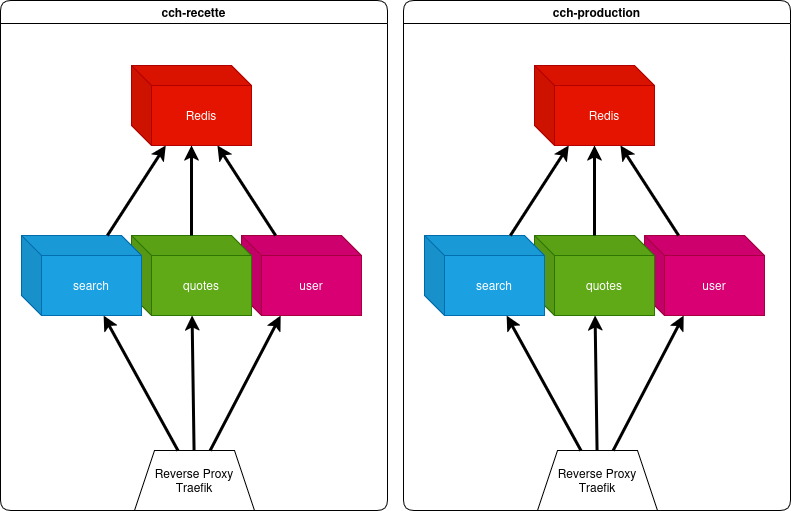

The diagram above was exported from draw.io. Its source (the exported page's mxGraphModel, read from the mxfile embedded in the PNG):
<mxGraphModel dx="1426" dy="711" grid="1" gridSize="10" guides="1" tooltips="1" connect="1" arrows="1" fold="1" page="1" pageScale="1" pageWidth="827" pageHeight="1169" math="0" shadow="0">
  <root>
    <mxCell id="0" />
    <mxCell id="1" parent="0" />
    <mxCell id="ZRaU7N_DoGs_cMxXhCEI-3" parent="1" style="swimlane;whiteSpace=wrap;html=1;rounded=1;glass=0;" value="cch-production" vertex="1">
      <mxGeometry height="510" width="387" x="430" y="75" as="geometry">
        <mxRectangle height="30" width="120" x="430" y="75" as="alternateBounds" />
      </mxGeometry>
    </mxCell>
    <mxCell id="ZRaU7N_DoGs_cMxXhCEI-26" connectable="0" parent="ZRaU7N_DoGs_cMxXhCEI-3" style="group;rounded=1;" value="" vertex="1">
      <mxGeometry height="80" width="120" x="130" y="65" as="geometry" />
    </mxCell>
    <mxCell id="ZRaU7N_DoGs_cMxXhCEI-27" parent="ZRaU7N_DoGs_cMxXhCEI-26" style="shape=cube;whiteSpace=wrap;html=1;boundedLbl=1;backgroundOutline=1;darkOpacity=0.05;darkOpacity2=0.1;fillColor=#e51400;fontColor=#ffffff;strokeColor=#B20000;shadow=0;" value="Redis" vertex="1">
      <mxGeometry height="80" width="120" x="1" as="geometry" />
    </mxCell>
    <mxCell id="ZRaU7N_DoGs_cMxXhCEI-10" connectable="0" parent="ZRaU7N_DoGs_cMxXhCEI-3" style="group" value="" vertex="1">
      <mxGeometry height="80" width="120" x="240" y="235" as="geometry" />
    </mxCell>
    <mxCell id="ZRaU7N_DoGs_cMxXhCEI-11" parent="ZRaU7N_DoGs_cMxXhCEI-10" style="shape=cube;whiteSpace=wrap;html=1;boundedLbl=1;backgroundOutline=1;darkOpacity=0.05;darkOpacity2=0.1;fillColor=#d80073;fontColor=#ffffff;strokeColor=#A50040;" value="&lt;div&gt;user&lt;/div&gt;" vertex="1">
      <mxGeometry height="80" width="120" x="1" as="geometry" />
    </mxCell>
    <mxCell id="ZRaU7N_DoGs_cMxXhCEI-18" connectable="0" parent="ZRaU7N_DoGs_cMxXhCEI-3" style="group" value="" vertex="1">
      <mxGeometry height="80" width="120" x="130" y="235" as="geometry" />
    </mxCell>
    <mxCell id="ZRaU7N_DoGs_cMxXhCEI-19" parent="ZRaU7N_DoGs_cMxXhCEI-18" style="shape=cube;whiteSpace=wrap;html=1;boundedLbl=1;backgroundOutline=1;darkOpacity=0.05;darkOpacity2=0.1;fillColor=#60a917;fontColor=#ffffff;strokeColor=#2D7600;" value="&lt;div&gt;quotes&lt;/div&gt;" vertex="1">
      <mxGeometry height="80" width="120" x="1" as="geometry" />
    </mxCell>
    <mxCell id="ZRaU7N_DoGs_cMxXhCEI-22" connectable="0" parent="ZRaU7N_DoGs_cMxXhCEI-3" style="group" value="" vertex="1">
      <mxGeometry height="80" width="120" x="20" y="235" as="geometry" />
    </mxCell>
    <mxCell id="ZRaU7N_DoGs_cMxXhCEI-23" parent="ZRaU7N_DoGs_cMxXhCEI-22" style="shape=cube;whiteSpace=wrap;html=1;boundedLbl=1;backgroundOutline=1;darkOpacity=0.05;darkOpacity2=0.1;fillColor=#1ba1e2;fontColor=#ffffff;strokeColor=#006EAF;" value="&lt;div&gt;search&lt;/div&gt;" vertex="1">
      <mxGeometry height="80" width="120" x="1" as="geometry" />
    </mxCell>
    <mxCell id="ZRaU7N_DoGs_cMxXhCEI-34" edge="1" parent="ZRaU7N_DoGs_cMxXhCEI-3" source="ZRaU7N_DoGs_cMxXhCEI-23" style="endArrow=classic;html=1;rounded=0;strokeWidth=3;" target="ZRaU7N_DoGs_cMxXhCEI-27" value="">
      <mxGeometry height="50" relative="1" width="50" as="geometry">
        <mxPoint x="-10" y="645" as="sourcePoint" />
        <mxPoint x="40" y="595" as="targetPoint" />
      </mxGeometry>
    </mxCell>
    <mxCell id="ZRaU7N_DoGs_cMxXhCEI-35" edge="1" parent="ZRaU7N_DoGs_cMxXhCEI-3" source="ZRaU7N_DoGs_cMxXhCEI-19" style="endArrow=classic;html=1;rounded=0;strokeWidth=3;" target="ZRaU7N_DoGs_cMxXhCEI-27" value="">
      <mxGeometry height="50" relative="1" width="50" as="geometry">
        <mxPoint x="180" y="265" as="sourcePoint" />
        <mxPoint x="310" y="175" as="targetPoint" />
      </mxGeometry>
    </mxCell>
    <mxCell id="ZRaU7N_DoGs_cMxXhCEI-36" edge="1" parent="ZRaU7N_DoGs_cMxXhCEI-3" source="ZRaU7N_DoGs_cMxXhCEI-11" style="endArrow=classic;html=1;rounded=0;strokeWidth=3;" target="ZRaU7N_DoGs_cMxXhCEI-27" value="">
      <mxGeometry height="50" relative="1" width="50" as="geometry">
        <mxPoint x="230" y="345" as="sourcePoint" />
        <mxPoint x="250" y="255" as="targetPoint" />
      </mxGeometry>
    </mxCell>
    <mxCell id="ZRaU7N_DoGs_cMxXhCEI-37" parent="ZRaU7N_DoGs_cMxXhCEI-3" style="shape=trapezoid;perimeter=trapezoidPerimeter;whiteSpace=wrap;html=1;fixedSize=1;" value="Reverse Proxy Traefik" vertex="1">
      <mxGeometry height="60" width="120" x="134" y="450" as="geometry" />
    </mxCell>
    <mxCell id="ZRaU7N_DoGs_cMxXhCEI-38" edge="1" parent="ZRaU7N_DoGs_cMxXhCEI-3" source="ZRaU7N_DoGs_cMxXhCEI-37" style="endArrow=classic;html=1;rounded=0;strokeWidth=3;" target="ZRaU7N_DoGs_cMxXhCEI-11" value="">
      <mxGeometry height="50" relative="1" width="50" as="geometry">
        <mxPoint x="140" y="275" as="sourcePoint" />
        <mxPoint x="223" y="185" as="targetPoint" />
      </mxGeometry>
    </mxCell>
    <mxCell id="ZRaU7N_DoGs_cMxXhCEI-39" edge="1" parent="ZRaU7N_DoGs_cMxXhCEI-3" source="ZRaU7N_DoGs_cMxXhCEI-37" style="endArrow=classic;html=1;rounded=0;strokeWidth=3;" target="ZRaU7N_DoGs_cMxXhCEI-23" value="">
      <mxGeometry height="50" relative="1" width="50" as="geometry">
        <mxPoint x="200" y="295" as="sourcePoint" />
        <mxPoint x="200" y="205" as="targetPoint" />
      </mxGeometry>
    </mxCell>
    <mxCell id="ZRaU7N_DoGs_cMxXhCEI-40" edge="1" parent="ZRaU7N_DoGs_cMxXhCEI-3" source="ZRaU7N_DoGs_cMxXhCEI-37" style="endArrow=classic;html=1;rounded=0;strokeWidth=3;" target="ZRaU7N_DoGs_cMxXhCEI-19" value="">
      <mxGeometry height="50" relative="1" width="50" as="geometry">
        <mxPoint x="234" y="470" as="sourcePoint" />
        <mxPoint x="160" y="335" as="targetPoint" />
      </mxGeometry>
    </mxCell>
    <mxCell id="ZRaU7N_DoGs_cMxXhCEI-41" parent="1" style="swimlane;whiteSpace=wrap;html=1;rounded=1;glass=0;" value="cch-recette" vertex="1">
      <mxGeometry height="510" width="387" x="27" y="75" as="geometry">
        <mxRectangle height="30" width="120" x="27" y="75" as="alternateBounds" />
      </mxGeometry>
    </mxCell>
    <mxCell id="ZRaU7N_DoGs_cMxXhCEI-42" connectable="0" parent="ZRaU7N_DoGs_cMxXhCEI-41" style="group;rounded=1;" value="" vertex="1">
      <mxGeometry height="80" width="120" x="130" y="65" as="geometry" />
    </mxCell>
    <mxCell id="ZRaU7N_DoGs_cMxXhCEI-43" parent="ZRaU7N_DoGs_cMxXhCEI-42" style="shape=cube;whiteSpace=wrap;html=1;boundedLbl=1;backgroundOutline=1;darkOpacity=0.05;darkOpacity2=0.1;fillColor=#e51400;fontColor=#ffffff;strokeColor=#B20000;shadow=0;" value="Redis" vertex="1">
      <mxGeometry height="80" width="120" x="1" as="geometry" />
    </mxCell>
    <mxCell id="ZRaU7N_DoGs_cMxXhCEI-44" connectable="0" parent="ZRaU7N_DoGs_cMxXhCEI-41" style="group" value="" vertex="1">
      <mxGeometry height="80" width="120" x="240" y="235" as="geometry" />
    </mxCell>
    <mxCell id="ZRaU7N_DoGs_cMxXhCEI-45" parent="ZRaU7N_DoGs_cMxXhCEI-44" style="shape=cube;whiteSpace=wrap;html=1;boundedLbl=1;backgroundOutline=1;darkOpacity=0.05;darkOpacity2=0.1;fillColor=#d80073;fontColor=#ffffff;strokeColor=#A50040;" value="&lt;div&gt;user&lt;/div&gt;" vertex="1">
      <mxGeometry height="80" width="120" x="1" as="geometry" />
    </mxCell>
    <mxCell id="ZRaU7N_DoGs_cMxXhCEI-46" connectable="0" parent="ZRaU7N_DoGs_cMxXhCEI-41" style="group" value="" vertex="1">
      <mxGeometry height="80" width="120" x="130" y="235" as="geometry" />
    </mxCell>
    <mxCell id="ZRaU7N_DoGs_cMxXhCEI-47" parent="ZRaU7N_DoGs_cMxXhCEI-46" style="shape=cube;whiteSpace=wrap;html=1;boundedLbl=1;backgroundOutline=1;darkOpacity=0.05;darkOpacity2=0.1;fillColor=#60a917;fontColor=#ffffff;strokeColor=#2D7600;" value="&lt;div&gt;quotes&lt;/div&gt;" vertex="1">
      <mxGeometry height="80" width="120" x="1" as="geometry" />
    </mxCell>
    <mxCell id="ZRaU7N_DoGs_cMxXhCEI-48" connectable="0" parent="ZRaU7N_DoGs_cMxXhCEI-41" style="group" value="" vertex="1">
      <mxGeometry height="80" width="120" x="20" y="235" as="geometry" />
    </mxCell>
    <mxCell id="ZRaU7N_DoGs_cMxXhCEI-49" parent="ZRaU7N_DoGs_cMxXhCEI-48" style="shape=cube;whiteSpace=wrap;html=1;boundedLbl=1;backgroundOutline=1;darkOpacity=0.05;darkOpacity2=0.1;fillColor=#1ba1e2;fontColor=#ffffff;strokeColor=#006EAF;" value="&lt;div&gt;search&lt;/div&gt;" vertex="1">
      <mxGeometry height="80" width="120" x="1" as="geometry" />
    </mxCell>
    <mxCell id="ZRaU7N_DoGs_cMxXhCEI-50" edge="1" parent="ZRaU7N_DoGs_cMxXhCEI-41" source="ZRaU7N_DoGs_cMxXhCEI-49" style="endArrow=classic;html=1;rounded=0;strokeWidth=3;" target="ZRaU7N_DoGs_cMxXhCEI-43" value="">
      <mxGeometry height="50" relative="1" width="50" as="geometry">
        <mxPoint x="-10" y="645" as="sourcePoint" />
        <mxPoint x="40" y="595" as="targetPoint" />
      </mxGeometry>
    </mxCell>
    <mxCell id="ZRaU7N_DoGs_cMxXhCEI-51" edge="1" parent="ZRaU7N_DoGs_cMxXhCEI-41" source="ZRaU7N_DoGs_cMxXhCEI-47" style="endArrow=classic;html=1;rounded=0;strokeWidth=3;" target="ZRaU7N_DoGs_cMxXhCEI-43" value="">
      <mxGeometry height="50" relative="1" width="50" as="geometry">
        <mxPoint x="180" y="265" as="sourcePoint" />
        <mxPoint x="310" y="175" as="targetPoint" />
      </mxGeometry>
    </mxCell>
    <mxCell id="ZRaU7N_DoGs_cMxXhCEI-52" edge="1" parent="ZRaU7N_DoGs_cMxXhCEI-41" source="ZRaU7N_DoGs_cMxXhCEI-45" style="endArrow=classic;html=1;rounded=0;strokeWidth=3;" target="ZRaU7N_DoGs_cMxXhCEI-43" value="">
      <mxGeometry height="50" relative="1" width="50" as="geometry">
        <mxPoint x="230" y="345" as="sourcePoint" />
        <mxPoint x="250" y="255" as="targetPoint" />
      </mxGeometry>
    </mxCell>
    <mxCell id="ZRaU7N_DoGs_cMxXhCEI-53" parent="ZRaU7N_DoGs_cMxXhCEI-41" style="shape=trapezoid;perimeter=trapezoidPerimeter;whiteSpace=wrap;html=1;fixedSize=1;" value="Reverse Proxy Traefik" vertex="1">
      <mxGeometry height="60" width="120" x="134" y="450" as="geometry" />
    </mxCell>
    <mxCell id="ZRaU7N_DoGs_cMxXhCEI-54" edge="1" parent="ZRaU7N_DoGs_cMxXhCEI-41" source="ZRaU7N_DoGs_cMxXhCEI-53" style="endArrow=classic;html=1;rounded=0;strokeWidth=3;" target="ZRaU7N_DoGs_cMxXhCEI-45" value="">
      <mxGeometry height="50" relative="1" width="50" as="geometry">
        <mxPoint x="140" y="275" as="sourcePoint" />
        <mxPoint x="223" y="185" as="targetPoint" />
      </mxGeometry>
    </mxCell>
    <mxCell id="ZRaU7N_DoGs_cMxXhCEI-55" edge="1" parent="ZRaU7N_DoGs_cMxXhCEI-41" source="ZRaU7N_DoGs_cMxXhCEI-53" style="endArrow=classic;html=1;rounded=0;strokeWidth=3;" target="ZRaU7N_DoGs_cMxXhCEI-49" value="">
      <mxGeometry height="50" relative="1" width="50" as="geometry">
        <mxPoint x="200" y="295" as="sourcePoint" />
        <mxPoint x="200" y="205" as="targetPoint" />
      </mxGeometry>
    </mxCell>
    <mxCell id="ZRaU7N_DoGs_cMxXhCEI-56" edge="1" parent="ZRaU7N_DoGs_cMxXhCEI-41" source="ZRaU7N_DoGs_cMxXhCEI-53" style="endArrow=classic;html=1;rounded=0;strokeWidth=3;" target="ZRaU7N_DoGs_cMxXhCEI-47" value="">
      <mxGeometry height="50" relative="1" width="50" as="geometry">
        <mxPoint x="234" y="470" as="sourcePoint" />
        <mxPoint x="160" y="335" as="targetPoint" />
      </mxGeometry>
    </mxCell>
  </root>
</mxGraphModel>